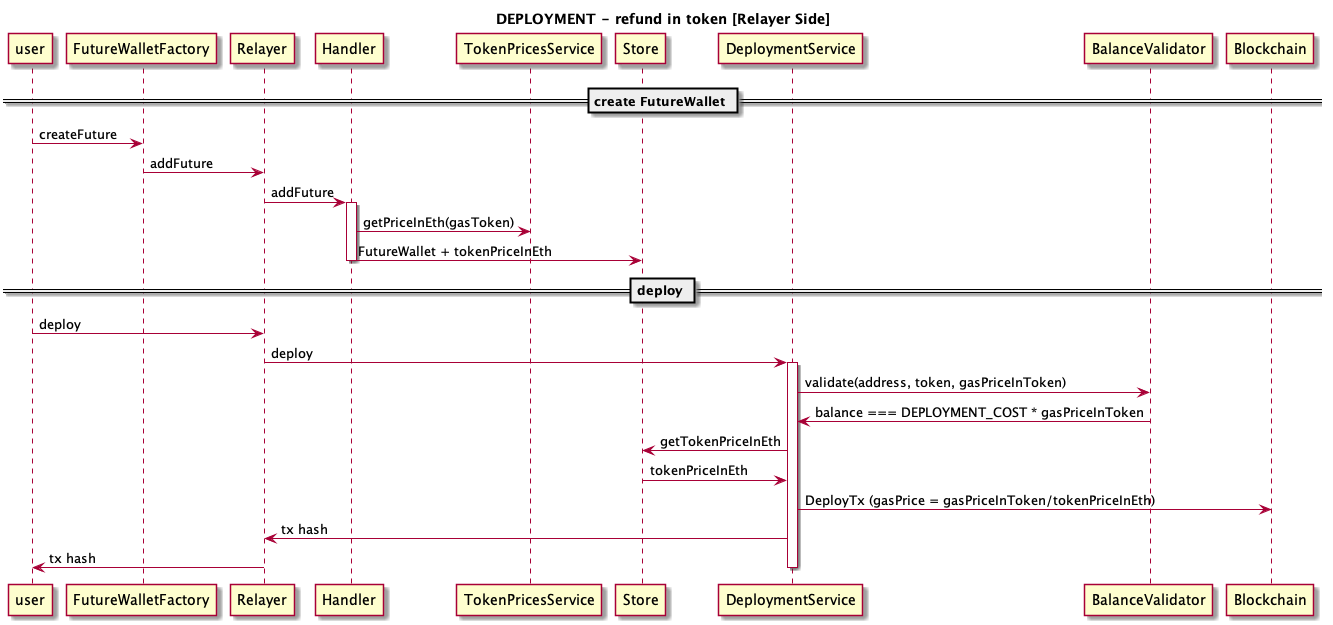

The diagram above was rendered by PlantUML. Its source (embedded in the PNG):
@startuml
title DEPLOYMENT - refund in token [Relayer Side]


== create FutureWallet ==
user -> FutureWalletFactory: createFuture
FutureWalletFactory -> Relayer: addFuture
Relayer -> Handler: addFuture
activate Handler
Handler -> TokenPricesService: getPriceInEth(gasToken)
Handler -> Store: FutureWallet + tokenPriceInEth
deactivate Handler
== deploy ==
user -> Relayer: deploy
Relayer -> DeploymentService: deploy
activate DeploymentService
DeploymentService -> BalanceValidator: validate(address, token, gasPriceInToken)
BalanceValidator -> DeploymentService: balance === DEPLOYMENT_COST * gasPriceInToken
DeploymentService -> Store: getTokenPriceInEth
Store -> DeploymentService: tokenPriceInEth
DeploymentService -> Blockchain: DeployTx (gasPrice = gasPriceInToken/tokenPriceInEth)
DeploymentService -> Relayer: tx hash
Relayer -> user: tx hash
deactivate DeploymentService
@enduml